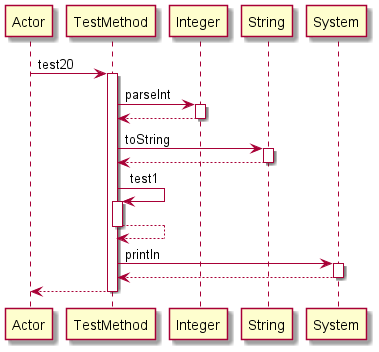

The diagram above was rendered by PlantUML. Its source (embedded in the PNG):
@startuml 
participant Actor 
Actor -> TestMethod: test20
activate TestMethod
TestMethod -> Integer: parseInt
activate Integer
Integer-->TestMethod
deactivate Integer
TestMethod -> String: toString
activate String
String-->TestMethod
deactivate String
TestMethod -> TestMethod: test1
activate TestMethod
TestMethod-->TestMethod
deactivate TestMethod
TestMethod -> System: println
activate System
System-->TestMethod
deactivate System
return 
@enduml